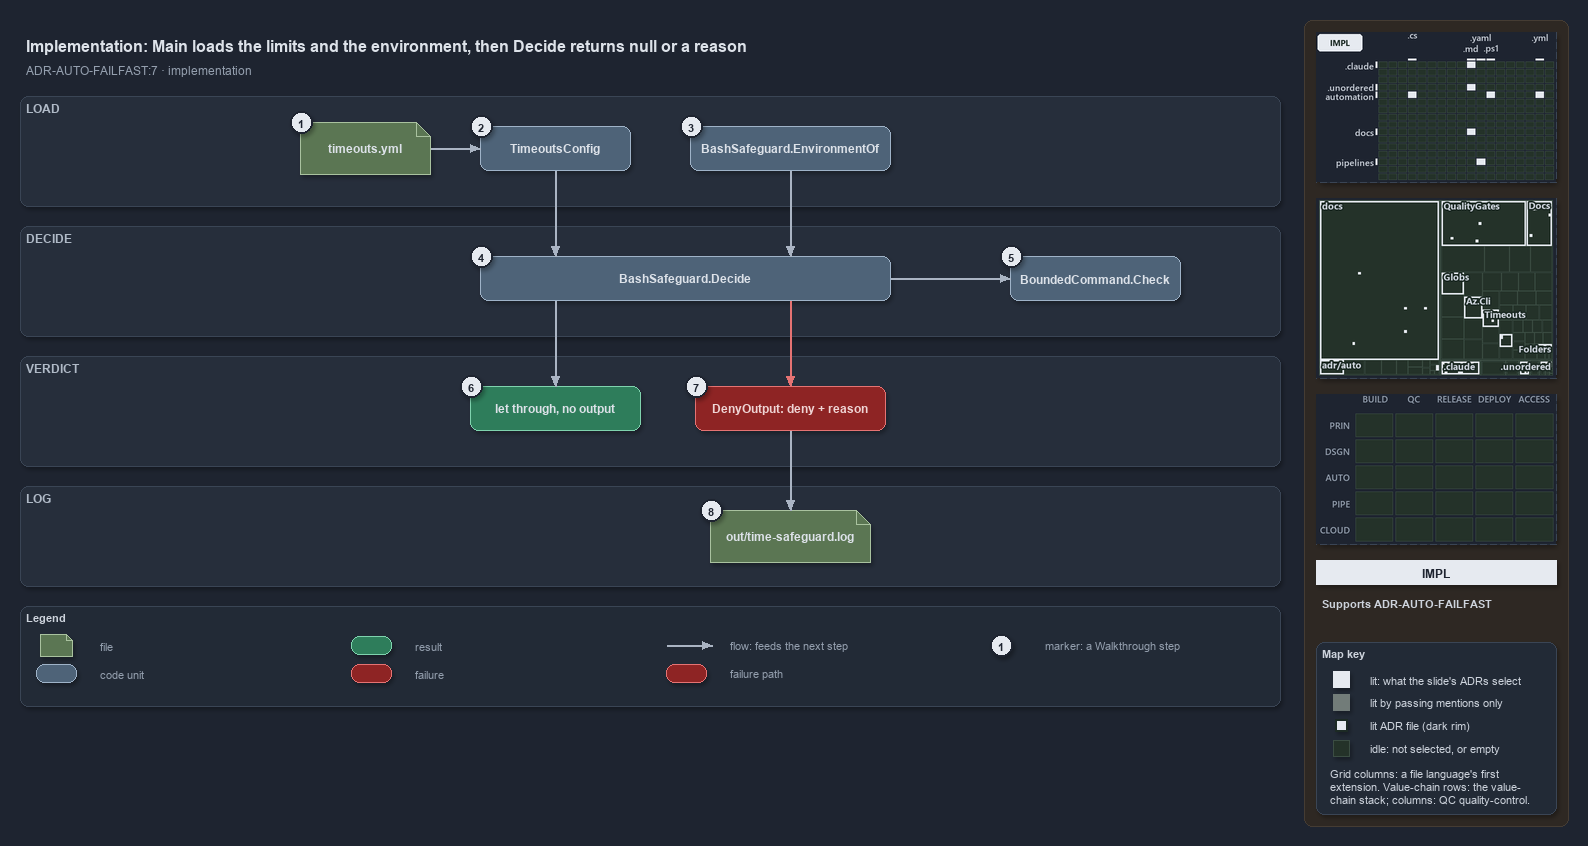

The diagram above was exported from draw.io. Its source (the exported page's mxGraphModel, read from the mxfile embedded in the PNG):
<mxGraphModel dx="1024" dy="768" grid="0" gridSize="10" guides="1" tooltips="1" connect="1" arrows="1" fold="1" page="1" pageScale="1" pageWidth="1572" pageHeight="710" background="#1E2430" math="0" shadow="1">
  <root>
    <mxCell id="0" />
    <mxCell id="1" parent="0" />
    <mxCell id="sidebar-bg" value="" style="rounded=1;arcSize=2;html=1;fillColor=#2E2823;strokeColor=#453C33;shadow=0;" vertex="1" parent="1">
      <mxGeometry x="1304" y="4" width="264" height="806" as="geometry" />
    </mxCell>
    <mxCell id="title" value="Implementation: Main loads the limits and the environment, then Decide returns null or a reason" style="text;html=1;align=left;verticalAlign=middle;fontSize=16;fontStyle=1;fontColor=#DDE2E9;" vertex="1" parent="1">
      <mxGeometry x="20" y="14" width="1260" height="30" as="geometry" />
    </mxCell>
    <mxCell id="subtitle" value="ADR-AUTO-FAILFAST:7 &amp;#183; implementation" style="text;html=1;align=left;verticalAlign=middle;fontSize=12;fontColor=#949FAE;" vertex="1" parent="1">
      <mxGeometry x="20" y="44" width="1240" height="20" as="geometry" />
    </mxCell>
    <mxCell id="band-load" value="LOAD" style="rounded=1;html=1;arcSize=3;fillColor=#262E3B;strokeColor=#3A4555;verticalAlign=top;align=left;spacingLeft=8;fontStyle=1;fontSize=12;fontColor=#B0BAC7;" vertex="1" parent="1">
      <mxGeometry x="20" y="80" width="1260" height="110" as="geometry" />
    </mxCell>
    <mxCell id="band-decide" value="DECIDE" style="rounded=1;html=1;arcSize=3;fillColor=#262E3B;strokeColor=#3A4555;verticalAlign=top;align=left;spacingLeft=8;fontStyle=1;fontSize=12;fontColor=#B0BAC7;" vertex="1" parent="1">
      <mxGeometry x="20" y="210" width="1260" height="110" as="geometry" />
    </mxCell>
    <mxCell id="band-verdict" value="VERDICT" style="rounded=1;html=1;arcSize=3;fillColor=#262E3B;strokeColor=#3A4555;verticalAlign=top;align=left;spacingLeft=8;fontStyle=1;fontSize=12;fontColor=#B0BAC7;" vertex="1" parent="1">
      <mxGeometry x="20" y="340" width="1260" height="110" as="geometry" />
    </mxCell>
    <mxCell id="band-log" value="LOG" style="rounded=1;html=1;arcSize=3;fillColor=#262E3B;strokeColor=#3A4555;verticalAlign=top;align=left;spacingLeft=8;fontStyle=1;fontSize=12;fontColor=#B0BAC7;" vertex="1" parent="1">
      <mxGeometry x="20" y="470" width="1260" height="100" as="geometry" />
    </mxCell>
    <mxCell id="g-yml" value="&lt;b&gt;timeouts.yml&lt;/b&gt;" style="shape=note;size=14;whiteSpace=wrap;html=1;fillColor=#5B7653;strokeColor=#A9C29F;fontColor=#DDE2E9;fontSize=12;" vertex="1" parent="1">
      <mxGeometry x="300" y="106" width="130" height="52" as="geometry" />
    </mxCell>
    <mxCell id="g-config" value="&lt;b&gt;TimeoutsConfig&lt;/b&gt;" style="rounded=1;whiteSpace=wrap;html=1;arcSize=20;fillColor=#4E6378;strokeColor=#9FB3C8;fontColor=#DDE2E9;fontSize=12;" vertex="1" parent="1">
      <mxGeometry x="480" y="110" width="150" height="44" as="geometry" />
    </mxCell>
    <mxCell id="g-env" value="&lt;b&gt;BashSafeguard.EnvironmentOf&lt;/b&gt;" style="rounded=1;whiteSpace=wrap;html=1;arcSize=20;fillColor=#4E6378;strokeColor=#9FB3C8;fontColor=#DDE2E9;fontSize=12;" vertex="1" parent="1">
      <mxGeometry x="690" y="110" width="200" height="44" as="geometry" />
    </mxCell>
    <mxCell id="g-decide" value="&lt;b&gt;BashSafeguard.Decide&lt;/b&gt;" style="rounded=1;whiteSpace=wrap;html=1;arcSize=20;fillColor=#4E6378;strokeColor=#9FB3C8;fontColor=#DDE2E9;fontSize=12;" vertex="1" parent="1">
      <mxGeometry x="480" y="240" width="410" height="44" as="geometry" />
    </mxCell>
    <mxCell id="g-check" value="&lt;b&gt;BoundedCommand.Check&lt;/b&gt;" style="rounded=1;whiteSpace=wrap;html=1;arcSize=20;fillColor=#4E6378;strokeColor=#9FB3C8;fontColor=#DDE2E9;fontSize=12;" vertex="1" parent="1">
      <mxGeometry x="1010" y="240" width="170" height="44" as="geometry" />
    </mxCell>
    <mxCell id="g-allow" value="&lt;b&gt;let through, no output&lt;/b&gt;" style="rounded=1;whiteSpace=wrap;html=1;arcSize=20;fillColor=#2E7D5B;strokeColor=#7FD3AE;fontColor=#DDE2E9;fontSize=12;" vertex="1" parent="1">
      <mxGeometry x="470" y="370" width="170" height="44" as="geometry" />
    </mxCell>
    <mxCell id="g-deny" value="&lt;b&gt;DenyOutput: deny + reason&lt;/b&gt;" style="rounded=1;whiteSpace=wrap;html=1;arcSize=20;fillColor=#8E2424;strokeColor=#E57373;fontColor=#EFD4D4;fontSize=12;" vertex="1" parent="1">
      <mxGeometry x="695" y="370" width="190" height="44" as="geometry" />
    </mxCell>
    <mxCell id="g-log" value="&lt;b&gt;out/time-safeguard.log&lt;/b&gt;" style="shape=note;size=14;whiteSpace=wrap;html=1;fillColor=#5B7653;strokeColor=#A9C29F;fontColor=#DDE2E9;fontSize=12;" vertex="1" parent="1">
      <mxGeometry x="710" y="494" width="160" height="52" as="geometry" />
    </mxCell>
    <mxCell id="p-e-yml-config-a" value="" style="text;html=1;strokeColor=none;fillColor=none;" vertex="1" parent="1">
      <mxGeometry x="430" y="132" width="1" height="1" as="geometry" />
    </mxCell>
    <mxCell id="p-e-yml-config-b" value="" style="text;html=1;strokeColor=none;fillColor=none;" vertex="1" parent="1">
      <mxGeometry x="480" y="132" width="1" height="1" as="geometry" />
    </mxCell>
    <mxCell id="e-yml-config" value="" style="edgeStyle=orthogonalEdgeStyle;rounded=1;html=1;fontSize=10;fontColor=#CDD3DC;endArrow=block;strokeColor=#AAB4C3;shadow=0;" edge="1" parent="1" source="p-e-yml-config-a" target="p-e-yml-config-b">
      <mxGeometry relative="1" as="geometry" />
    </mxCell>
    <mxCell id="p-e-config-decide-a" value="" style="text;html=1;strokeColor=none;fillColor=none;" vertex="1" parent="1">
      <mxGeometry x="555" y="154" width="1" height="1" as="geometry" />
    </mxCell>
    <mxCell id="p-e-config-decide-b" value="" style="text;html=1;strokeColor=none;fillColor=none;" vertex="1" parent="1">
      <mxGeometry x="555" y="240" width="1" height="1" as="geometry" />
    </mxCell>
    <mxCell id="e-config-decide" value="" style="edgeStyle=orthogonalEdgeStyle;rounded=1;html=1;fontSize=10;fontColor=#CDD3DC;endArrow=block;strokeColor=#AAB4C3;shadow=0;" edge="1" parent="1" source="p-e-config-decide-a" target="p-e-config-decide-b">
      <mxGeometry relative="1" as="geometry" />
    </mxCell>
    <mxCell id="p-e-env-decide-a" value="" style="text;html=1;strokeColor=none;fillColor=none;" vertex="1" parent="1">
      <mxGeometry x="790" y="154" width="1" height="1" as="geometry" />
    </mxCell>
    <mxCell id="p-e-env-decide-b" value="" style="text;html=1;strokeColor=none;fillColor=none;" vertex="1" parent="1">
      <mxGeometry x="790" y="240" width="1" height="1" as="geometry" />
    </mxCell>
    <mxCell id="e-env-decide" value="" style="edgeStyle=orthogonalEdgeStyle;rounded=1;html=1;fontSize=10;fontColor=#CDD3DC;endArrow=block;strokeColor=#AAB4C3;shadow=0;" edge="1" parent="1" source="p-e-env-decide-a" target="p-e-env-decide-b">
      <mxGeometry relative="1" as="geometry" />
    </mxCell>
    <mxCell id="p-e-decide-check-a" value="" style="text;html=1;strokeColor=none;fillColor=none;" vertex="1" parent="1">
      <mxGeometry x="890" y="262" width="1" height="1" as="geometry" />
    </mxCell>
    <mxCell id="p-e-decide-check-b" value="" style="text;html=1;strokeColor=none;fillColor=none;" vertex="1" parent="1">
      <mxGeometry x="1010" y="262" width="1" height="1" as="geometry" />
    </mxCell>
    <mxCell id="e-decide-check" value="" style="edgeStyle=orthogonalEdgeStyle;rounded=1;html=1;fontSize=10;fontColor=#CDD3DC;endArrow=block;strokeColor=#AAB4C3;shadow=0;" edge="1" parent="1" source="p-e-decide-check-a" target="p-e-decide-check-b">
      <mxGeometry relative="1" as="geometry" />
    </mxCell>
    <mxCell id="p-e-decide-allow-a" value="" style="text;html=1;strokeColor=none;fillColor=none;" vertex="1" parent="1">
      <mxGeometry x="555" y="284" width="1" height="1" as="geometry" />
    </mxCell>
    <mxCell id="p-e-decide-allow-b" value="" style="text;html=1;strokeColor=none;fillColor=none;" vertex="1" parent="1">
      <mxGeometry x="555" y="370" width="1" height="1" as="geometry" />
    </mxCell>
    <mxCell id="e-decide-allow" value="" style="edgeStyle=orthogonalEdgeStyle;rounded=1;html=1;fontSize=10;fontColor=#CDD3DC;endArrow=block;strokeColor=#AAB4C3;shadow=0;" edge="1" parent="1" source="p-e-decide-allow-a" target="p-e-decide-allow-b">
      <mxGeometry relative="1" as="geometry" />
    </mxCell>
    <mxCell id="p-e-decide-deny-a" value="" style="text;html=1;strokeColor=none;fillColor=none;" vertex="1" parent="1">
      <mxGeometry x="790" y="284" width="1" height="1" as="geometry" />
    </mxCell>
    <mxCell id="p-e-decide-deny-b" value="" style="text;html=1;strokeColor=none;fillColor=none;" vertex="1" parent="1">
      <mxGeometry x="790" y="370" width="1" height="1" as="geometry" />
    </mxCell>
    <mxCell id="e-decide-deny" value="" style="edgeStyle=orthogonalEdgeStyle;rounded=1;html=1;fontSize=10;fontColor=#CDD3DC;endArrow=block;strokeColor=#E57373;shadow=0;" edge="1" parent="1" source="p-e-decide-deny-a" target="p-e-decide-deny-b">
      <mxGeometry relative="1" as="geometry" />
    </mxCell>
    <mxCell id="p-e-deny-log-a" value="" style="text;html=1;strokeColor=none;fillColor=none;" vertex="1" parent="1">
      <mxGeometry x="790" y="414" width="1" height="1" as="geometry" />
    </mxCell>
    <mxCell id="p-e-deny-log-b" value="" style="text;html=1;strokeColor=none;fillColor=none;" vertex="1" parent="1">
      <mxGeometry x="790" y="494" width="1" height="1" as="geometry" />
    </mxCell>
    <mxCell id="e-deny-log" value="" style="edgeStyle=orthogonalEdgeStyle;rounded=1;html=1;fontSize=10;fontColor=#CDD3DC;endArrow=block;strokeColor=#AAB4C3;shadow=0;" edge="1" parent="1" source="p-e-deny-log-a" target="p-e-deny-log-b">
      <mxGeometry relative="1" as="geometry" />
    </mxCell>
    <mxCell id="mark-1" value="1" style="ellipse;html=1;fillColor=#E6EAF0;strokeColor=#1E2430;strokeWidth=2;fontColor=#1E2430;fontStyle=1;fontSize=11;" vertex="1" parent="1">
      <mxGeometry x="290" y="95" width="22" height="22" as="geometry" />
    </mxCell>
    <mxCell id="mark-2" value="2" style="ellipse;html=1;fillColor=#E6EAF0;strokeColor=#1E2430;strokeWidth=2;fontColor=#1E2430;fontStyle=1;fontSize=11;" vertex="1" parent="1">
      <mxGeometry x="470" y="99" width="22" height="22" as="geometry" />
    </mxCell>
    <mxCell id="mark-3" value="3" style="ellipse;html=1;fillColor=#E6EAF0;strokeColor=#1E2430;strokeWidth=2;fontColor=#1E2430;fontStyle=1;fontSize=11;" vertex="1" parent="1">
      <mxGeometry x="680" y="99" width="22" height="22" as="geometry" />
    </mxCell>
    <mxCell id="mark-4" value="4" style="ellipse;html=1;fillColor=#E6EAF0;strokeColor=#1E2430;strokeWidth=2;fontColor=#1E2430;fontStyle=1;fontSize=11;" vertex="1" parent="1">
      <mxGeometry x="470" y="229" width="22" height="22" as="geometry" />
    </mxCell>
    <mxCell id="mark-5" value="5" style="ellipse;html=1;fillColor=#E6EAF0;strokeColor=#1E2430;strokeWidth=2;fontColor=#1E2430;fontStyle=1;fontSize=11;" vertex="1" parent="1">
      <mxGeometry x="1000" y="229" width="22" height="22" as="geometry" />
    </mxCell>
    <mxCell id="mark-6" value="6" style="ellipse;html=1;fillColor=#E6EAF0;strokeColor=#1E2430;strokeWidth=2;fontColor=#1E2430;fontStyle=1;fontSize=11;" vertex="1" parent="1">
      <mxGeometry x="460" y="359" width="22" height="22" as="geometry" />
    </mxCell>
    <mxCell id="mark-7" value="7" style="ellipse;html=1;fillColor=#E6EAF0;strokeColor=#1E2430;strokeWidth=2;fontColor=#1E2430;fontStyle=1;fontSize=11;" vertex="1" parent="1">
      <mxGeometry x="685" y="359" width="22" height="22" as="geometry" />
    </mxCell>
    <mxCell id="mark-8" value="8" style="ellipse;html=1;fillColor=#E6EAF0;strokeColor=#1E2430;strokeWidth=2;fontColor=#1E2430;fontStyle=1;fontSize=11;" vertex="1" parent="1">
      <mxGeometry x="700" y="483" width="22" height="22" as="geometry" />
    </mxCell>
    <mxCell id="legend" value="&lt;b&gt;Legend&lt;/b&gt;" style="rounded=1;whiteSpace=wrap;html=1;arcSize=6;fillColor=#222A36;strokeColor=#3A4555;align=left;verticalAlign=top;spacing=8;fontSize=11;fontColor=#CDD3DC;" vertex="1" parent="1">
      <mxGeometry x="20" y="590" width="1260" height="100" as="geometry" />
    </mxCell>
    <mxCell id="lg-0" value="" style="shape=note;size=6;html=1;fillColor=#5B7653;strokeColor=#A9C29F;" vertex="1" parent="1">
      <mxGeometry x="40" y="618" width="32" height="22" as="geometry" />
    </mxCell>
    <mxCell id="lg-0-t" value="file" style="text;html=1;align=left;verticalAlign=middle;fontSize=11;fontColor=#949FAE;" vertex="1" parent="1">
      <mxGeometry x="94" y="619" width="245" height="20" as="geometry" />
    </mxCell>
    <mxCell id="lg-1" value="" style="rounded=1;html=1;arcSize=20;fillColor=#4E6378;strokeColor=#9FB3C8;" vertex="1" parent="1">
      <mxGeometry x="36" y="648" width="40" height="18" as="geometry" />
    </mxCell>
    <mxCell id="lg-1-t" value="code unit" style="text;html=1;align=left;verticalAlign=middle;fontSize=11;fontColor=#949FAE;" vertex="1" parent="1">
      <mxGeometry x="94" y="647" width="245" height="20" as="geometry" />
    </mxCell>
    <mxCell id="lg-2" value="" style="rounded=1;html=1;arcSize=20;fillColor=#2E7D5B;strokeColor=#7FD3AE;" vertex="1" parent="1">
      <mxGeometry x="351" y="620" width="40" height="18" as="geometry" />
    </mxCell>
    <mxCell id="lg-2-t" value="result" style="text;html=1;align=left;verticalAlign=middle;fontSize=11;fontColor=#949FAE;" vertex="1" parent="1">
      <mxGeometry x="409" y="619" width="245" height="20" as="geometry" />
    </mxCell>
    <mxCell id="lg-3" value="" style="rounded=1;html=1;arcSize=20;fillColor=#8E2424;strokeColor=#E57373;" vertex="1" parent="1">
      <mxGeometry x="351" y="648" width="40" height="18" as="geometry" />
    </mxCell>
    <mxCell id="lg-3-t" value="failure" style="text;html=1;align=left;verticalAlign=middle;fontSize=11;fontColor=#949FAE;" vertex="1" parent="1">
      <mxGeometry x="409" y="647" width="245" height="20" as="geometry" />
    </mxCell>
    <mxCell id="lg-4-a" value="" style="text;html=1;strokeColor=none;fillColor=none;" vertex="1" parent="1">
      <mxGeometry x="666" y="629" width="1" height="1" as="geometry" />
    </mxCell>
    <mxCell id="lg-4-b" value="" style="text;html=1;strokeColor=none;fillColor=none;" vertex="1" parent="1">
      <mxGeometry x="712" y="629" width="1" height="1" as="geometry" />
    </mxCell>
    <mxCell id="lg-4" value="" style="edgeStyle=orthogonalEdgeStyle;rounded=1;html=1;fontSize=10;fontColor=#CDD3DC;endArrow=block;strokeColor=#AAB4C3;shadow=0;" edge="1" parent="1" source="lg-4-a" target="lg-4-b">
      <mxGeometry relative="1" as="geometry" />
    </mxCell>
    <mxCell id="lg-4-t" value="flow: feeds the next step" style="text;html=1;align=left;verticalAlign=middle;fontSize=11;fontColor=#949FAE;" vertex="1" parent="1">
      <mxGeometry x="724" y="619" width="245" height="20" as="geometry" />
    </mxCell>
    <mxCell id="lg-5" value="" style="rounded=1;html=1;arcSize=20;fillColor=#8E2424;strokeColor=#E57373;" vertex="1" parent="1">
      <mxGeometry x="666" y="648" width="40" height="18" as="geometry" />
    </mxCell>
    <mxCell id="lg-5-t" value="failure path" style="text;html=1;align=left;verticalAlign=middle;fontSize=11;fontColor=#949FAE;" vertex="1" parent="1">
      <mxGeometry x="724" y="647" width="245" height="20" as="geometry" />
    </mxCell>
    <mxCell id="lg-6" value="1" style="ellipse;html=1;fillColor=#E6EAF0;strokeColor=#1E2430;strokeWidth=2;fontColor=#1E2430;fontStyle=1;fontSize=11;" vertex="1" parent="1">
      <mxGeometry x="990" y="618" width="22" height="22" as="geometry" />
    </mxCell>
    <mxCell id="lg-6-t" value="marker: a Walkthrough step" style="text;html=1;align=left;verticalAlign=middle;fontSize=11;fontColor=#949FAE;" vertex="1" parent="1">
      <mxGeometry x="1039" y="619" width="245" height="20" as="geometry" />
    </mxCell>
    <mxCell id="minimap-grid" value="" style="shape=image;imageAspect=0;rounded=1;arcSize=4;whiteSpace=wrap;html=1;fillColor=#262E3B;strokeColor=#3A4555;dashed=1;fontColor=#949FAE;fontSize=11;image=data:image/png,(base64 omitted: 12556 chars);" vertex="1" parent="1">
      <mxGeometry x="1316" y="16" width="240" height="150" as="geometry" />
    </mxCell>
    <mxCell id="minimap-tree" value="" style="shape=image;imageAspect=0;rounded=1;arcSize=4;whiteSpace=wrap;html=1;fillColor=#262E3B;strokeColor=#3A4555;dashed=1;fontColor=#949FAE;fontSize=11;image=data:image/png,(base64 omitted: 24420 chars);" vertex="1" parent="1">
      <mxGeometry x="1316" y="182" width="240" height="180" as="geometry" />
    </mxCell>
    <mxCell id="minimap-chain" value="" style="shape=image;imageAspect=0;rounded=1;arcSize=4;whiteSpace=wrap;html=1;fillColor=#262E3B;strokeColor=#3A4555;dashed=1;fontColor=#949FAE;fontSize=11;image=data:image/png,(base64 omitted: 11912 chars);" vertex="1" parent="1">
      <mxGeometry x="1316" y="378" width="240" height="150" as="geometry" />
    </mxCell>
    <mxCell id="lens-badge" value="IMPL" style="rounded=0;whiteSpace=wrap;html=1;align=center;verticalAlign=middle;fontSize=12;fontStyle=1;fontColor=#1E2430;fillColor=#E6EAF0;strokeColor=none;" vertex="1" parent="1">
      <mxGeometry x="1316" y="544" width="240" height="24" as="geometry" />
    </mxCell>
    <mxCell id="supports" value="&lt;b&gt;Supports&lt;/b&gt; ADR-AUTO-FAILFAST" style="text;html=1;whiteSpace=wrap;align=left;verticalAlign=top;fontSize=11;fontColor=#CDD3DC;" vertex="1" parent="1">
      <mxGeometry x="1316" y="576" width="240" height="38" as="geometry" />
    </mxCell>
    <mxCell id="mapkey" value="&lt;b&gt;Map key&lt;/b&gt;" style="rounded=1;arcSize=6;whiteSpace=wrap;html=1;align=left;verticalAlign=top;fontSize=11;fontColor=#CDD3DC;fillColor=#222A36;strokeColor=#3A4555;spacingLeft=8;spacingTop=2;" vertex="1" parent="1">
      <mxGeometry x="1316" y="626" width="240" height="172" as="geometry" />
    </mxCell>
    <mxCell id="mapkey-lit" value="" style="rounded=0;html=1;fillColor=#E6EAF0;strokeColor=#E6EAF0;" vertex="1" parent="1">
      <mxGeometry x="1333.0" y="655.0" width="16" height="16" as="geometry" />
    </mxCell>
    <mxCell id="mapkey-lit-text" value="lit: what the slide's ADRs select" style="text;html=1;align=left;verticalAlign=middle;fontSize=11;fontColor=#CDD3DC;" vertex="1" parent="1">
      <mxGeometry x="1364" y="653" width="184" height="20" as="geometry" />
    </mxCell>
    <mxCell id="mapkey-touched" value="" style="rounded=0;html=1;fillColor=#727C79;strokeColor=#727C79;" vertex="1" parent="1">
      <mxGeometry x="1333.0" y="678.0" width="16" height="16" as="geometry" />
    </mxCell>
    <mxCell id="mapkey-touched-text" value="lit by passing mentions only" style="text;html=1;align=left;verticalAlign=middle;fontSize=11;fontColor=#CDD3DC;" vertex="1" parent="1">
      <mxGeometry x="1364" y="676" width="184" height="20" as="geometry" />
    </mxCell>
    <mxCell id="mapkey-adr" value="" style="rounded=0;html=1;fillColor=#E6EAF0;strokeColor=#1C2A24;strokeWidth=2;" vertex="1" parent="1">
      <mxGeometry x="1335.0" y="703.0" width="12" height="12" as="geometry" />
    </mxCell>
    <mxCell id="mapkey-adr-text" value="lit ADR file (dark rim)" style="text;html=1;align=left;verticalAlign=middle;fontSize=11;fontColor=#CDD3DC;" vertex="1" parent="1">
      <mxGeometry x="1364" y="699" width="184" height="20" as="geometry" />
    </mxCell>
    <mxCell id="mapkey-idle" value="" style="rounded=0;html=1;fillColor=#243229;strokeColor=#3B4D43;" vertex="1" parent="1">
      <mxGeometry x="1333.0" y="724.0" width="16" height="16" as="geometry" />
    </mxCell>
    <mxCell id="mapkey-idle-text" value="idle: not selected, or empty" style="text;html=1;align=left;verticalAlign=middle;fontSize=11;fontColor=#CDD3DC;" vertex="1" parent="1">
      <mxGeometry x="1364" y="722" width="184" height="20" as="geometry" />
    </mxCell>
    <mxCell id="mapkey-codes" value="Grid columns: a file language's first&lt;br&gt;extension. Value-chain rows: the value-&lt;br&gt;chain stack; columns: QC quality-control." style="text;html=1;align=left;verticalAlign=top;whiteSpace=wrap;fontSize=11;fontColor=#CDD3DC;" vertex="1" parent="1">
      <mxGeometry x="1324" y="746" width="224" height="46" as="geometry" />
    </mxCell>
  </root>
</mxGraphModel>